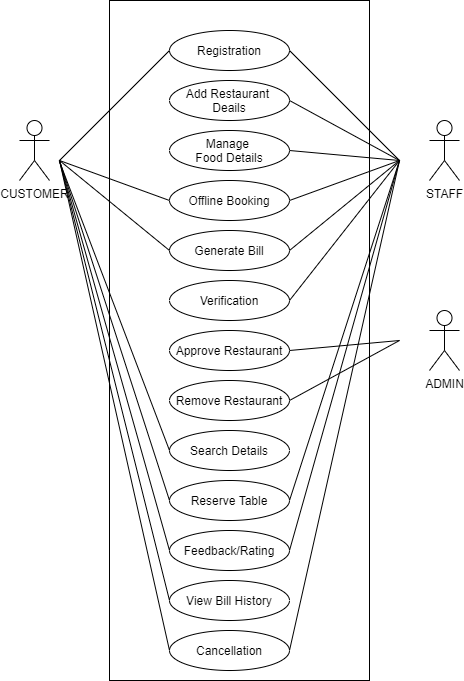

The diagram above was exported from draw.io. Its source (the exported page's mxGraphModel, read from the mxfile embedded in the PNG):
<mxGraphModel dx="868" dy="393" grid="1" gridSize="10" guides="0" tooltips="1" connect="1" arrows="1" fold="1" page="1" pageScale="1" pageWidth="827" pageHeight="1169" math="0" shadow="0">
  <root>
    <mxCell id="0" />
    <mxCell id="1" parent="0" />
    <mxCell id="fObHOuE1kYBibJUwl3_p-1" value="" style="rounded=0;whiteSpace=wrap;html=1;" parent="1" vertex="1">
      <mxGeometry x="250" y="160" width="260" height="680" as="geometry" />
    </mxCell>
    <mxCell id="fObHOuE1kYBibJUwl3_p-2" value="ADMIN" style="shape=umlActor;html=1;verticalLabelPosition=bottom;verticalAlign=top;align=center;" parent="1" vertex="1">
      <mxGeometry x="570" y="470" width="30" height="60" as="geometry" />
    </mxCell>
    <mxCell id="fObHOuE1kYBibJUwl3_p-4" value="CUSTOMER" style="shape=umlActor;html=1;verticalLabelPosition=bottom;verticalAlign=top;align=center;" parent="1" vertex="1">
      <mxGeometry x="160" y="280" width="30" height="60" as="geometry" />
    </mxCell>
    <mxCell id="fObHOuE1kYBibJUwl3_p-5" value="STAFF" style="shape=umlActor;html=1;verticalLabelPosition=bottom;verticalAlign=top;align=center;" parent="1" vertex="1">
      <mxGeometry x="570" y="280" width="30" height="60" as="geometry" />
    </mxCell>
    <mxCell id="fObHOuE1kYBibJUwl3_p-7" value="Registration&lt;span style=&quot;color: rgba(0 , 0 , 0 , 0) ; font-family: monospace ; font-size: 0px&quot;&gt;%3CmxGraphModel%3E%3Croot%3E%3CmxCell%20id%3D%220%22%2F%3E%3CmxCell%20id%3D%221%22%20parent%3D%220%22%2F%3E%3CmxCell%20id%3D%222%22%20value%3D%22ADMIN%22%20style%3D%22shape%3DumlActor%3Bhtml%3D1%3BverticalLabelPosition%3Dbottom%3BverticalAlign%3Dtop%3Balign%3Dcenter%3B%22%20vertex%3D%221%22%20parent%3D%221%22%3E%3CmxGeometry%20x%3D%22270%22%20y%3D%22310%22%20width%3D%2230%22%20height%3D%2260%22%20as%3D%22geometry%22%2F%3E%3C%2FmxCell%3E%3C%2Froot%3E%3C%2FmxGraphModel%3E&lt;/span&gt;" style="ellipse;whiteSpace=wrap;html=1;" parent="1" vertex="1">
      <mxGeometry x="310" y="190" width="120" height="40" as="geometry" />
    </mxCell>
    <mxCell id="fObHOuE1kYBibJUwl3_p-8" value="Add Restaurant&amp;nbsp;&lt;span style=&quot;color: rgba(0 , 0 , 0 , 0) ; font-family: monospace ; font-size: 0px&quot;&gt;%3CmxGraphModel%3E%3Croot%3E%3CmxCell%20id%3D%220%22%2F%3E%3CmxCell%20id%3D%221%22%20parent%3D%220%22%2F%3E%3CmxCell%20id%3D%222%22%20value%3D%22Registration%26lt%3Bspan%20style%3D%26quot%3Bcolor%3A%20rgba(0%20%2C%200%20%2C%200%20%2C%200)%20%3B%20font-family%3A%20monospace%20%3B%20font-size%3A%200px%26quot%3B%26gt%3B%253CmxGraphModel%253E%253Croot%253E%253CmxCell%2520id%253D%25220%2522%252F%253E%253CmxCell%2520id%253D%25221%2522%2520parent%253D%25220%2522%252F%253E%253CmxCell%2520id%253D%25222%2522%2520value%253D%2522ADMIN%2522%2520style%253D%2522shape%253DumlActor%253Bhtml%253D1%253BverticalLabelPosition%253Dbottom%253BverticalAlign%253Dtop%253Balign%253Dcenter%253B%2522%2520vertex%253D%25221%2522%2520parent%253D%25221%2522%253E%253CmxGeometry%2520x%253D%2522270%2522%2520y%253D%2522310%2522%2520width%253D%252230%2522%2520height%253D%252260%2522%2520as%253D%2522geometry%2522%252F%253E%253C%252FmxCell%253E%253C%252Froot%253E%253C%252FmxGraphModel%253E%26lt%3B%2Fspan%26gt%3B%22%20style%3D%22ellipse%3BwhiteSpace%3Dwrap%3Bhtml%3D1%3B%22%20vertex%3D%221%22%20parent%3D%221%22%3E%3CmxGeometry%20x%3D%22310%22%20y%3D%22240%22%20width%3D%22120%22%20height%3D%2240%22%20as%3D%22geometry%22%2F%3E%3C%2FmxCell%3E%3C%2Froot%3E%3C%2FmxGraphModel%3E&lt;/span&gt;&lt;br&gt;Deails" style="ellipse;whiteSpace=wrap;html=1;" parent="1" vertex="1">
      <mxGeometry x="310" y="240" width="120" height="40" as="geometry" />
    </mxCell>
    <mxCell id="fObHOuE1kYBibJUwl3_p-9" value="Offline Booking" style="ellipse;whiteSpace=wrap;html=1;" parent="1" vertex="1">
      <mxGeometry x="310" y="340" width="120" height="40" as="geometry" />
    </mxCell>
    <mxCell id="fObHOuE1kYBibJUwl3_p-10" value="&lt;span&gt;Verification&lt;/span&gt;" style="ellipse;whiteSpace=wrap;html=1;" parent="1" vertex="1">
      <mxGeometry x="310" y="440" width="120" height="40" as="geometry" />
    </mxCell>
    <mxCell id="fObHOuE1kYBibJUwl3_p-11" value="Remove Restaurant" style="ellipse;whiteSpace=wrap;html=1;" parent="1" vertex="1">
      <mxGeometry x="310" y="540" width="120" height="40" as="geometry" />
    </mxCell>
    <mxCell id="fObHOuE1kYBibJUwl3_p-12" value="Search Details" style="ellipse;whiteSpace=wrap;html=1;" parent="1" vertex="1">
      <mxGeometry x="310" y="590" width="120" height="40" as="geometry" />
    </mxCell>
    <mxCell id="fObHOuE1kYBibJUwl3_p-14" value="Reserve Table" style="ellipse;whiteSpace=wrap;html=1;" parent="1" vertex="1">
      <mxGeometry x="310" y="640" width="120" height="40" as="geometry" />
    </mxCell>
    <mxCell id="fObHOuE1kYBibJUwl3_p-15" value="Feedback/Rating" style="ellipse;whiteSpace=wrap;html=1;" parent="1" vertex="1">
      <mxGeometry x="310" y="690" width="120" height="40" as="geometry" />
    </mxCell>
    <mxCell id="fObHOuE1kYBibJUwl3_p-16" value="View Bill History" style="ellipse;whiteSpace=wrap;html=1;" parent="1" vertex="1">
      <mxGeometry x="310" y="740" width="120" height="40" as="geometry" />
    </mxCell>
    <mxCell id="AKISQQ-OTFhm3-e_NfQi-1" value="Cancellation" style="ellipse;whiteSpace=wrap;html=1;" parent="1" vertex="1">
      <mxGeometry x="310" y="790" width="120" height="40" as="geometry" />
    </mxCell>
    <mxCell id="AKISQQ-OTFhm3-e_NfQi-2" value="Manage &lt;br&gt;Food Details" style="ellipse;whiteSpace=wrap;html=1;" parent="1" vertex="1">
      <mxGeometry x="310" y="290" width="120" height="40" as="geometry" />
    </mxCell>
    <mxCell id="AKISQQ-OTFhm3-e_NfQi-8" value="" style="endArrow=none;html=1;entryX=0;entryY=0.5;entryDx=0;entryDy=0;" parent="1" target="fObHOuE1kYBibJUwl3_p-7" edge="1">
      <mxGeometry width="50" height="50" relative="1" as="geometry">
        <mxPoint x="200" y="320" as="sourcePoint" />
        <mxPoint x="300" y="260" as="targetPoint" />
      </mxGeometry>
    </mxCell>
    <mxCell id="AKISQQ-OTFhm3-e_NfQi-9" value="" style="endArrow=none;html=1;exitX=1;exitY=0.5;exitDx=0;exitDy=0;" parent="1" source="fObHOuE1kYBibJUwl3_p-8" edge="1">
      <mxGeometry width="50" height="50" relative="1" as="geometry">
        <mxPoint x="430" y="310" as="sourcePoint" />
        <mxPoint x="540" y="320" as="targetPoint" />
      </mxGeometry>
    </mxCell>
    <mxCell id="AKISQQ-OTFhm3-e_NfQi-10" value="" style="endArrow=none;html=1;exitX=1;exitY=0.5;exitDx=0;exitDy=0;" parent="1" source="fObHOuE1kYBibJUwl3_p-9" edge="1">
      <mxGeometry width="50" height="50" relative="1" as="geometry">
        <mxPoint x="390" y="440" as="sourcePoint" />
        <mxPoint x="540" y="320" as="targetPoint" />
      </mxGeometry>
    </mxCell>
    <mxCell id="AKISQQ-OTFhm3-e_NfQi-11" value="" style="endArrow=none;html=1;exitX=1;exitY=0.5;exitDx=0;exitDy=0;" parent="1" source="fObHOuE1kYBibJUwl3_p-10" edge="1">
      <mxGeometry width="50" height="50" relative="1" as="geometry">
        <mxPoint x="430" y="450" as="sourcePoint" />
        <mxPoint x="540" y="320" as="targetPoint" />
      </mxGeometry>
    </mxCell>
    <mxCell id="AKISQQ-OTFhm3-e_NfQi-13" value="" style="endArrow=none;html=1;entryX=1;entryY=0.5;entryDx=0;entryDy=0;" parent="1" target="fObHOuE1kYBibJUwl3_p-11" edge="1">
      <mxGeometry width="50" height="50" relative="1" as="geometry">
        <mxPoint x="540" y="500" as="sourcePoint" />
        <mxPoint x="440" y="390" as="targetPoint" />
      </mxGeometry>
    </mxCell>
    <mxCell id="AKISQQ-OTFhm3-e_NfQi-14" value="" style="endArrow=none;html=1;exitX=0;exitY=0.5;exitDx=0;exitDy=0;" parent="1" source="fObHOuE1kYBibJUwl3_p-12" edge="1">
      <mxGeometry width="50" height="50" relative="1" as="geometry">
        <mxPoint x="310" y="511" as="sourcePoint" />
        <mxPoint x="200" y="321" as="targetPoint" />
      </mxGeometry>
    </mxCell>
    <mxCell id="AKISQQ-OTFhm3-e_NfQi-15" value="" style="endArrow=none;html=1;entryX=0;entryY=0.5;entryDx=0;entryDy=0;" parent="1" target="fObHOuE1kYBibJUwl3_p-14" edge="1">
      <mxGeometry width="50" height="50" relative="1" as="geometry">
        <mxPoint x="200" y="320" as="sourcePoint" />
        <mxPoint x="350" y="300" as="targetPoint" />
      </mxGeometry>
    </mxCell>
    <mxCell id="AKISQQ-OTFhm3-e_NfQi-16" value="" style="endArrow=none;html=1;entryX=0;entryY=0.5;entryDx=0;entryDy=0;" parent="1" target="fObHOuE1kYBibJUwl3_p-15" edge="1">
      <mxGeometry width="50" height="50" relative="1" as="geometry">
        <mxPoint x="200" y="320" as="sourcePoint" />
        <mxPoint x="360" y="310" as="targetPoint" />
      </mxGeometry>
    </mxCell>
    <mxCell id="AKISQQ-OTFhm3-e_NfQi-17" value="" style="endArrow=none;html=1;entryX=0;entryY=0.5;entryDx=0;entryDy=0;" parent="1" target="fObHOuE1kYBibJUwl3_p-16" edge="1">
      <mxGeometry width="50" height="50" relative="1" as="geometry">
        <mxPoint x="200" y="320" as="sourcePoint" />
        <mxPoint x="370" y="320" as="targetPoint" />
      </mxGeometry>
    </mxCell>
    <mxCell id="AKISQQ-OTFhm3-e_NfQi-18" value="" style="endArrow=none;html=1;entryX=0;entryY=0.5;entryDx=0;entryDy=0;" parent="1" target="AKISQQ-OTFhm3-e_NfQi-1" edge="1">
      <mxGeometry width="50" height="50" relative="1" as="geometry">
        <mxPoint x="200" y="320" as="sourcePoint" />
        <mxPoint x="320" y="670" as="targetPoint" />
      </mxGeometry>
    </mxCell>
    <mxCell id="AKISQQ-OTFhm3-e_NfQi-19" value="" style="endArrow=none;html=1;entryX=1;entryY=0.5;entryDx=0;entryDy=0;" parent="1" target="AKISQQ-OTFhm3-e_NfQi-2" edge="1">
      <mxGeometry width="50" height="50" relative="1" as="geometry">
        <mxPoint x="540" y="320" as="sourcePoint" />
        <mxPoint x="330" y="680" as="targetPoint" />
      </mxGeometry>
    </mxCell>
    <mxCell id="pvoG1QOscUyNjykcW5Wb-4" value="" style="endArrow=none;html=1;exitX=1;exitY=0.5;exitDx=0;exitDy=0;" parent="1" source="fObHOuE1kYBibJUwl3_p-7" edge="1">
      <mxGeometry width="50" height="50" relative="1" as="geometry">
        <mxPoint x="390" y="470" as="sourcePoint" />
        <mxPoint x="540" y="320" as="targetPoint" />
      </mxGeometry>
    </mxCell>
    <mxCell id="9TjU8xMzPWjDWRErb9WK-1" value="Generate Bill" style="ellipse;whiteSpace=wrap;html=1;" parent="1" vertex="1">
      <mxGeometry x="310" y="390" width="120" height="40" as="geometry" />
    </mxCell>
    <mxCell id="9TjU8xMzPWjDWRErb9WK-2" value="" style="endArrow=none;html=1;exitX=1;exitY=0.5;exitDx=0;exitDy=0;" parent="1" source="9TjU8xMzPWjDWRErb9WK-1" edge="1">
      <mxGeometry width="50" height="50" relative="1" as="geometry">
        <mxPoint x="390" y="480" as="sourcePoint" />
        <mxPoint x="540" y="320" as="targetPoint" />
      </mxGeometry>
    </mxCell>
    <mxCell id="ydjVQPn0hMhvfrSposha-1" value="" style="endArrow=none;html=1;exitX=1;exitY=0.5;exitDx=0;exitDy=0;" parent="1" source="fObHOuE1kYBibJUwl3_p-14" edge="1">
      <mxGeometry width="50" height="50" relative="1" as="geometry">
        <mxPoint x="440" y="480" as="sourcePoint" />
        <mxPoint x="540" y="320" as="targetPoint" />
      </mxGeometry>
    </mxCell>
    <mxCell id="ydjVQPn0hMhvfrSposha-2" value="" style="endArrow=none;html=1;exitX=1;exitY=0.5;exitDx=0;exitDy=0;" parent="1" source="fObHOuE1kYBibJUwl3_p-15" edge="1">
      <mxGeometry width="50" height="50" relative="1" as="geometry">
        <mxPoint x="450" y="490" as="sourcePoint" />
        <mxPoint x="540" y="320" as="targetPoint" />
      </mxGeometry>
    </mxCell>
    <mxCell id="ydjVQPn0hMhvfrSposha-3" value="" style="endArrow=none;html=1;exitX=1;exitY=0.5;exitDx=0;exitDy=0;" parent="1" source="AKISQQ-OTFhm3-e_NfQi-1" edge="1">
      <mxGeometry width="50" height="50" relative="1" as="geometry">
        <mxPoint x="460" y="500" as="sourcePoint" />
        <mxPoint x="540" y="320" as="targetPoint" />
      </mxGeometry>
    </mxCell>
    <mxCell id="ydjVQPn0hMhvfrSposha-4" value="" style="endArrow=none;html=1;entryX=0;entryY=0.5;entryDx=0;entryDy=0;" parent="1" target="9TjU8xMzPWjDWRErb9WK-1" edge="1">
      <mxGeometry width="50" height="50" relative="1" as="geometry">
        <mxPoint x="200" y="320" as="sourcePoint" />
        <mxPoint x="320" y="220" as="targetPoint" />
      </mxGeometry>
    </mxCell>
    <mxCell id="ydjVQPn0hMhvfrSposha-5" value="" style="endArrow=none;html=1;entryX=0;entryY=0.5;entryDx=0;entryDy=0;" parent="1" target="fObHOuE1kYBibJUwl3_p-9" edge="1">
      <mxGeometry width="50" height="50" relative="1" as="geometry">
        <mxPoint x="200" y="320" as="sourcePoint" />
        <mxPoint x="320" y="420" as="targetPoint" />
      </mxGeometry>
    </mxCell>
    <mxCell id="_AW4T_3-vsumGc-oX0Py-2" value="&lt;span&gt;Approve Restaurant&lt;/span&gt;" style="ellipse;whiteSpace=wrap;html=1;" vertex="1" parent="1">
      <mxGeometry x="310" y="490" width="120" height="40" as="geometry" />
    </mxCell>
    <mxCell id="_AW4T_3-vsumGc-oX0Py-3" value="" style="endArrow=none;html=1;entryX=1;entryY=0.5;entryDx=0;entryDy=0;" edge="1" parent="1" target="_AW4T_3-vsumGc-oX0Py-2">
      <mxGeometry width="50" height="50" relative="1" as="geometry">
        <mxPoint x="540" y="500" as="sourcePoint" />
        <mxPoint x="440" y="570" as="targetPoint" />
      </mxGeometry>
    </mxCell>
  </root>
</mxGraphModel>